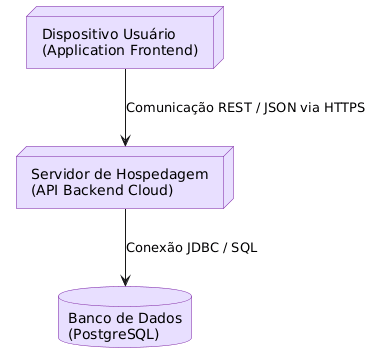

The diagram above was rendered by PlantUML. Its source (embedded in the PNG):
@startuml
skinparam componentStyle rectangle

' Configuração de cores para o tom lilás limpo
skinparam node {
    BackgroundColor #E8DFFF
    BorderColor #7B1FA2
    FontColor #000000
}
skinparam database {
    BackgroundColor #E8DFFF
    BorderColor #7B1FA2
    FontColor #000000
}

' Nós físicos da infraestrutura do CromStudy
node "Dispositivo Usuário\n(Application Frontend)" as User
node "Servidor de Hospedagem\n(API Backend Cloud)" as Server
database "Banco de Dados\n(PostgreSQL)" as DB

' Conexões e fluxos de rede diferenciados do Grupo 01
User -down-> Server : Comunicação REST / JSON via HTTPS
Server -down-> DB : Conexão JDBC / SQL
@enduml